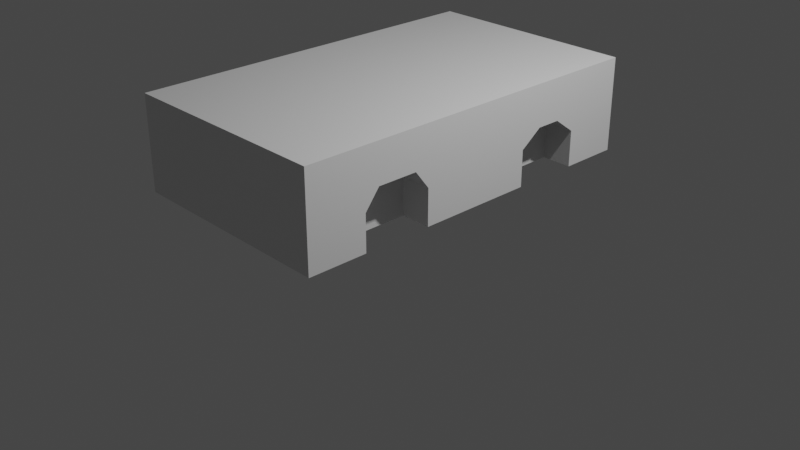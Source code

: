 # Source: Car-1.blend  (saved by Blender 2.93.21; exported with 4.5.12 LTS)
import bpy
from mathutils import Matrix  # noqa: F401  (used for matrix-valued properties, if any)

bpy.ops.wm.read_factory_settings(use_empty=True)
scene = bpy.context.scene
scene.name = 'Scene'

# ---- collections
col_collection = bpy.data.collections.new('Collection'); scene.collection.children.link(col_collection)

# ---- materials (node trees are filled in below, after node groups)
mat_material = bpy.data.materials.new('Material')
mat_material.alpha_threshold = 0.0
mat_material.use_transparent_shadow = False
mat_material.line_color = (0.0, 0.0, 0.0, 1.0)

# ---- material node trees
mat_material.use_nodes = True; mat_material.node_tree.nodes.clear()
_N = mat_material.node_tree.nodes; _L = mat_material.node_tree.links
n0 = _N.new('ShaderNodeOutputMaterial'); n0.name = 'Material Output'; n0.location = (300, 300)
n1 = _N.new('ShaderNodeBsdfPrincipled'); n1.name = 'Principled BSDF'; n1.location = (10, 300)
n1.distribution = 'GGX'
n1.subsurface_method = 'BURLEY'
n1.inputs[2].default_value = 0.4
n1.inputs[3].default_value = 1.45
n1.inputs[27].default_value = (0.0, 0.0, 0.0, 1.0)
n1.inputs[28].default_value = 1.0
_L.new(n1.outputs[0], n0.inputs[0])
n0.is_active_output = True

# ---- world
world_world = bpy.data.worlds.new('World'); scene.world = world_world
world_world.use_nodes = True; world_world.node_tree.nodes.clear()
_N = world_world.node_tree.nodes; _L = world_world.node_tree.links
n0 = _N.new('ShaderNodeOutputWorld'); n0.name = 'World Output'; n0.location = (300, 300)
n1 = _N.new('ShaderNodeBackground'); n1.name = 'Background'; n1.location = (10, 300)
n1.inputs[0].default_value = (0.05088, 0.05088, 0.05088, 1.0)
_L.new(n1.outputs[0], n0.inputs[0])
n0.is_active_output = True
world_world.color = (0.05088, 0.05088, 0.05088)
world_world.use_sun_shadow = False
world_world.sun_shadow_jitter_overblur = 0.0

# ---- cameras
cam_camera = bpy.data.cameras.new('Camera')
cam_camera.clip_end = 100.0
cam_camera.ortho_scale = 7.314

# ---- lights
light_light = bpy.data.lights.new('Light', 'POINT')
light_light.transmission_factor = 0.0
light_light.energy = 1000.0
light_light.shadow_soft_size = 0.1
light_light.shadow_maximum_resolution = 0.006
light_light.use_absolute_resolution = True

# ---- meshes
me_cube = bpy.data.meshes.new('Cube')
me_cube.from_pydata([(0.7172, 1.0, 1.0), (0.7172, 1.0, -1.0), (0.7172, -1.0, 1.0), (0.7172, -1.0, -1.0), (-1.283, 1.0, 1.0), (-1.283, 1.0, -1.0), (-1.283, -1.0, 1.0), (-1.283, -1.0, -1.0), (-1.283, 0.0, -1.0), (0.7172, 0.0, 1.0), (-1.283, 0.0, 1.0), (0.7172, 0.0, -1.0), (-0.3864, 1.0, -1.0), (-0.3864, -1.0, 1.0), (-0.3864, -1.0, -1.0), (-0.3864, 1.0, 1.0), (-0.3864, 0.0, -1.0), (-0.3864, 0.0, 1.0), (-1.283, -0.5, -1.0), (0.7172, -0.5, 1.0), (-1.283, -0.5, 1.0), (0.7172, -0.5, -1.0), (-0.3239, -0.5, -1.0), (-0.3864, -0.5, 1.0), (-1.283, 0.5, 1.0), (0.7172, 0.5, -1.0), (-1.283, 0.5, -1.0), (0.7172, 0.5, 1.0), (-0.3864, 0.5, 1.0), (-0.3185, 0.5, -1.0), (-1.283, -0.25, 1.0), (0.7172, -0.3126, -1.0), (-1.283, -0.25, -1.0), (0.7172, -0.25, 1.0), (-0.3239, -0.3126, -1.0), (-0.3864, -0.25, 1.0), (-1.283, -0.7461, -1.0), (0.7172, -0.7461, 1.0), (-0.3239, -0.6835, -1.0), (-0.3864, -0.7461, 1.0), (-1.283, -0.7461, 1.0), (0.7172, -0.7461, -1.0), (-1.283, 0.25, -1.0), (0.7172, 0.25, 1.0), (-0.3864, 0.25, 1.0), (-0.3185, 0.3179, -1.0), (-1.283, 0.25, 1.0), (0.7172, 0.25, -1.0), (-1.283, 0.75, 1.0), (0.7172, 0.6821, -1.0), (-1.283, 0.75, -1.0), (0.7172, 0.75, 1.0), (-0.3864, 0.75, 1.0), (-0.3185, 0.6821, -1.0), (0.7172, 1.0, 0.5375), (-1.283, -1.0, 0.5375), (0.7172, -1.0, 0.5375), (-1.283, 1.0, 0.5375), (-1.283, 0.0, 0.5375), (-0.3864, 1.0, 0.5375), (-0.3864, -1.0, 0.5375), (-1.283, -0.5, 0.5375), (0.7172, -0.5, 0.1663), (0.7172, 0.5, 0.1023), (-1.283, 0.5, 0.5375), (0.7172, -0.39, 0.1663), (-1.283, -0.25, 0.5375), (-1.283, -0.7461, 0.5375), (0.7172, -0.606, 0.1663), (-1.283, 0.25, 0.5375), (0.7172, 0.434, 0.1023), (0.7172, 0.566, 0.1023), (-1.283, 0.75, 0.5375), (0.7172, 1.0, -0.2313), (0.7172, -1.0, -0.2313), (-1.283, 1.0, -0.2313), (-1.283, 0.0, -0.2313), (-0.3864, 1.0, -0.2313), (-0.3864, -1.0, -0.2313), (-1.283, -0.5, -0.2313), (0.7172, -0.5, -0.2313), (0.7172, 0.5, -0.2313), (-1.283, 0.5, -0.2313), (0.7172, -0.3126, -0.2313), (-1.283, -0.25, -0.2313), (-1.283, -0.7461, -0.2313), (0.7172, -0.6835, -0.2313), (-1.283, 0.25, -0.2313), (0.7172, 0.3179, -0.2313), (0.7172, 0.6821, -0.2313), (-1.283, 0.75, -0.2313), (-1.283, -1.0, -0.2313), (-0.3864, -0.25, -1.0), (-0.3864, -0.5, -1.0), (0.7172, -0.25, -1.0), (-0.3864, -0.7461, -1.0), (0.7172, -0.6835, -1.0), (-0.3864, 0.75, -1.0), (-0.3864, 0.5, -1.0), (-0.3864, 0.25, -1.0), (0.7172, 0.3179, -1.0), (0.7172, 0.75, -1.0), (1.041, 1.0, -0.2313), (1.041, 1.0, -1.0), (1.041, -1.0, -0.2313), (1.041, -1.0, -1.0), (1.041, -0.7461, 1.0), (1.041, -1.0, 1.0), (1.041, 0.75, -1.0), (1.041, 0.25, 1.0), (1.041, 0.0, 1.0), (1.041, -0.25, -1.0), (1.041, 0.0, -1.0), (1.041, 0.0, -0.2313), (1.041, -0.25, 1.0), (1.041, -0.5, 1.0), (1.041, 0.75, 1.0), (1.041, 0.5, 1.0), (1.041, -0.25, -0.2313), (1.041, -0.7461, -1.0), (1.041, -0.7461, -0.2313), (1.041, 0.25, -1.0), (1.041, 0.25, -0.2313), (1.041, 1.0, 1.0), (1.041, 0.75, -0.2313), (1.041, 1.0, 0.5375), (1.041, -1.0, 0.5375), (1.041, 0.0, 0.5375), (1.041, -0.5, 0.5375), (1.041, 0.5, 0.5375), (1.041, -0.3536, 0.5375), (1.041, -0.6425, 0.5375), (1.041, 0.4093, 0.5375), (1.041, 0.5907, 0.5375), (1.041, -0.3126, -0.2313), (1.041, -0.3126, -1.0), (1.041, -0.6835, -0.2313), (1.041, -0.6835, -1.0), (1.041, -0.5, 0.1663), (1.041, -0.606, 0.1663), (1.041, -0.39, 0.1663), (1.041, 0.3179, -0.2313), (1.041, 0.3179, -1.0), (1.041, 0.6821, -0.2313), (1.041, 0.6821, -1.0), (1.041, 0.5, 0.1023), (1.041, 0.434, 0.1023), (1.041, 0.566, 0.1023)], [], [(39, 40, 6, 13), (60, 13, 6, 55), (72, 48, 4, 57), (95, 41, 3, 14), (49, 101, 108, 144), (59, 15, 0, 54), (9, 33, 114, 110), (99, 47, 11, 16), (66, 30, 10, 58), (44, 46, 10, 17), (43, 44, 17, 9), (42, 99, 16, 8), (57, 4, 15, 59), (36, 95, 14, 7), (56, 2, 13, 60), (37, 39, 13, 2), (33, 35, 23, 19), (32, 92, 93, 18), (67, 40, 20, 61), (86, 68, 139, 136), (34, 31, 21, 22), (35, 30, 20, 23), (50, 97, 98, 26), (51, 52, 28, 27), (52, 48, 24, 28), (53, 49, 25, 29), (11, 47, 121, 112), (69, 46, 24, 64), (17, 10, 30, 35), (16, 11, 94, 92), (65, 83, 134, 140), (8, 16, 92, 32), (9, 17, 35, 33), (61, 20, 30, 66), (55, 6, 40, 67), (19, 23, 39, 37), (18, 93, 95, 36), (74, 3, 105, 104), (22, 21, 96, 38), (23, 20, 40, 39), (58, 10, 46, 69), (26, 98, 99, 42), (27, 28, 44, 43), (28, 24, 46, 44), (29, 25, 100, 45), (62, 65, 140, 138), (47, 100, 142, 121), (12, 1, 101, 97), (15, 4, 48, 52), (0, 15, 52, 51), (5, 12, 97, 50), (64, 24, 48, 72), (82, 64, 72, 90), (68, 62, 138, 139), (81, 63, 70, 88), (76, 58, 69, 87), (80, 62, 68, 86), (91, 55, 67, 85), (79, 61, 66, 84), (1, 73, 102, 103), (87, 69, 64, 82), (89, 71, 63, 81), (83, 65, 62, 80), (85, 67, 61, 79), (74, 56, 60, 78), (75, 57, 59, 77), (84, 66, 58, 76), (19, 37, 106, 115), (77, 59, 54, 73), (94, 11, 112, 111), (90, 72, 57, 75), (78, 60, 55, 91), (14, 78, 91, 7), (50, 90, 75, 5), (0, 51, 116, 123), (12, 77, 73, 1), (27, 43, 109, 117), (32, 84, 76, 8), (5, 75, 77, 12), (3, 74, 78, 14), (36, 85, 79, 18), (31, 83, 80, 21), (49, 89, 81, 25), (42, 87, 82, 26), (96, 86, 136, 137), (18, 79, 84, 32), (7, 91, 85, 36), (21, 80, 86, 96), (8, 76, 87, 42), (25, 81, 88, 100), (43, 9, 110, 109), (26, 82, 90, 50), (34, 22, 93, 92), (31, 34, 92, 94), (2, 56, 126, 107), (22, 38, 95, 93), (71, 89, 143, 147), (38, 96, 41, 95), (83, 31, 135, 134), (41, 96, 137, 119), (101, 1, 103, 108), (56, 74, 104, 126), (53, 29, 98, 97), (29, 45, 99, 98), (45, 100, 47, 99), (88, 70, 146, 141), (54, 0, 123, 125), (49, 53, 97, 101), (73, 54, 125, 102), (63, 71, 147, 145), (70, 63, 145, 146), (31, 94, 111, 135), (131, 106, 107, 126), (132, 109, 110, 127), (130, 114, 115, 128), (133, 116, 117, 129), (127, 110, 114, 130), (128, 115, 106, 131), (129, 117, 109, 132), (125, 123, 116, 133), (102, 125, 133, 124), (113, 127, 130, 118), (122, 132, 127, 113), (120, 131, 126, 104), (119, 120, 104, 105), (121, 122, 113, 112), (112, 113, 118, 111), (103, 102, 124, 108), (134, 135, 111, 118), (137, 136, 120, 119), (139, 138, 128, 131), (138, 140, 130, 128), (140, 134, 118, 130), (136, 139, 131, 120), (142, 141, 122, 121), (143, 144, 108, 124), (146, 145, 129, 132), (145, 147, 133, 129), (141, 146, 132, 122), (147, 143, 124, 133), (100, 88, 141, 142), (3, 41, 119, 105), (33, 19, 115, 114), (51, 27, 117, 116), (89, 49, 144, 143), (37, 2, 107, 106)])
_uv = me_cube.uv_layers.new(name='UVMap')
_uv.uv.foreach_set('vector', [0.7629, 0.7183, 0.875, 0.7183, 0.875, 0.75, 0.7629, 0.75, 0.5672, 0.8879, 0.625, 0.8879, 0.625, 1.0, 0.5672, 1.0, 0.5672, 0.2188, 0.625, 0.2188, 0.625, 0.25, 0.5672, 0.25, 0.2371, 0.7183, 0.375, 0.7183, 0.375, 0.75, 0.2371, 0.75, 0.375, 0.5397, 0.375, 0.5312, 0.375, 0.5312, 0.375, 0.5397, 0.5672, 0.3621, 0.625, 0.3621, 0.625, 0.5, 0.5672, 0.5, 0.625, 0.625, 0.625, 0.6562, 0.625, 0.6562, 0.625, 0.625, 0.2371, 0.5938, 0.375, 0.5938, 0.375, 0.625, 0.2371, 0.625, 0.5672, 0.09375, 0.625, 0.09375, 0.625, 0.125, 0.5672, 0.125, 0.7629, 0.5938, 0.875, 0.5938, 0.875, 0.625, 0.7629, 0.625, 0.625, 0.5938, 0.7629, 0.5938, 0.7629, 0.625, 0.625, 0.625, 0.125, 0.5938, 0.2371, 0.5938, 0.2371, 0.625, 0.125, 0.625, 0.5672, 0.25, 0.625, 0.25, 0.625, 0.3621, 0.5672, 0.3621, 0.125, 0.7183, 0.2371, 0.7183, 0.2371, 0.75, 0.125, 0.75, 0.5672, 0.75, 0.625, 0.75, 0.625, 0.8879, 0.5672, 0.8879, 0.625, 0.7183, 0.7629, 0.7183, 0.7629, 0.75, 0.625, 0.75, 0.625, 0.6562, 0.7629, 0.6562, 0.7629, 0.6875, 0.625, 0.6875, 0.125, 0.6562, 0.2371, 0.6562, 0.2371, 0.6875, 0.125, 0.6875, 0.5672, 0.03174, 0.625, 0.03174, 0.625, 0.0625, 0.5672, 0.0625, 0.4711, 0.7104, 0.5594, 0.7104, 0.5594, 0.7104, 0.4711, 0.7104, 0.2449, 0.6641, 0.375, 0.6641, 0.375, 0.6875, 0.2449, 0.6875, 0.7629, 0.6562, 0.875, 0.6562, 0.875, 0.6875, 0.7629, 0.6875, 0.125, 0.5312, 0.2371, 0.5312, 0.2371, 0.5625, 0.125, 0.5625, 0.625, 0.5312, 0.7629, 0.5312, 0.7629, 0.5625, 0.625, 0.5625, 0.7629, 0.5312, 0.875, 0.5312, 0.875, 0.5625, 0.7629, 0.5625, 0.2455, 0.5397, 0.375, 0.5397, 0.375, 0.5625, 0.2455, 0.5625, 0.375, 0.625, 0.375, 0.5938, 0.375, 0.5938, 0.375, 0.625, 0.5672, 0.1562, 0.625, 0.1562, 0.625, 0.1875, 0.5672, 0.1875, 0.7629, 0.625, 0.875, 0.625, 0.875, 0.6562, 0.7629, 0.6562, 0.2371, 0.625, 0.375, 0.625, 0.375, 0.6562, 0.2371, 0.6562, 0.5594, 0.6641, 0.4711, 0.6641, 0.4711, 0.6641, 0.5594, 0.6641, 0.125, 0.625, 0.2371, 0.625, 0.2371, 0.6562, 0.125, 0.6562, 0.625, 0.625, 0.7629, 0.625, 0.7629, 0.6562, 0.625, 0.6562, 0.5672, 0.0625, 0.625, 0.0625, 0.625, 0.09375, 0.5672, 0.09375, 0.5672, 0.0, 0.625, 0.0, 0.625, 0.03174, 0.5672, 0.03174, 0.625, 0.6875, 0.7629, 0.6875, 0.7629, 0.7183, 0.625, 0.7183, 0.125, 0.6875, 0.2371, 0.6875, 0.2371, 0.7183, 0.125, 0.7183, 0.4711, 0.75, 0.375, 0.75, 0.375, 0.75, 0.4711, 0.75, 0.2449, 0.6875, 0.375, 0.6875, 0.375, 0.7104, 0.2449, 0.7104, 0.7629, 0.6875, 0.875, 0.6875, 0.875, 0.7183, 0.7629, 0.7183, 0.5672, 0.125, 0.625, 0.125, 0.625, 0.1562, 0.5672, 0.1562, 0.125, 0.5625, 0.2371, 0.5625, 0.2371, 0.5938, 0.125, 0.5938, 0.625, 0.5625, 0.7629, 0.5625, 0.7629, 0.5938, 0.625, 0.5938, 0.7629, 0.5625, 0.875, 0.5625, 0.875, 0.5938, 0.7629, 0.5938, 0.2455, 0.5625, 0.375, 0.5625, 0.375, 0.5853, 0.2455, 0.5853, 0.5594, 0.6875, 0.5594, 0.6641, 0.5594, 0.6641, 0.5594, 0.6875, 0.375, 0.5938, 0.375, 0.5853, 0.375, 0.5853, 0.375, 0.5938, 0.2371, 0.5, 0.375, 0.5, 0.375, 0.5312, 0.2371, 0.5312, 0.7629, 0.5, 0.875, 0.5, 0.875, 0.5312, 0.7629, 0.5312, 0.625, 0.5, 0.7629, 0.5, 0.7629, 0.5312, 0.625, 0.5312, 0.125, 0.5, 0.2371, 0.5, 0.2371, 0.5312, 0.125, 0.5312, 0.5672, 0.1875, 0.625, 0.1875, 0.625, 0.2188, 0.5672, 0.2188, 0.4711, 0.1875, 0.5672, 0.1875, 0.5672, 0.2188, 0.4711, 0.2188, 0.5594, 0.7104, 0.5594, 0.6875, 0.5594, 0.6875, 0.5594, 0.7104, 0.4711, 0.5625, 0.5587, 0.5625, 0.5587, 0.5853, 0.4711, 0.5853, 0.4711, 0.125, 0.5672, 0.125, 0.5672, 0.1562, 0.4711, 0.1562, 0.4711, 0.6875, 0.5594, 0.6875, 0.5594, 0.7104, 0.4711, 0.7104, 0.4711, 0.0, 0.5672, 0.0, 0.5672, 0.03174, 0.4711, 0.03174, 0.4711, 0.0625, 0.5672, 0.0625, 0.5672, 0.09375, 0.4711, 0.09375, 0.375, 0.5, 0.4711, 0.5, 0.4711, 0.5, 0.375, 0.5, 0.4711, 0.1562, 0.5672, 0.1562, 0.5672, 0.1875, 0.4711, 0.1875, 0.4711, 0.5397, 0.5587, 0.5397, 0.5587, 0.5625, 0.4711, 0.5625, 0.4711, 0.6641, 0.5594, 0.6641, 0.5594, 0.6875, 0.4711, 0.6875, 0.4711, 0.03174, 0.5672, 0.03174, 0.5672, 0.0625, 0.4711, 0.0625, 0.4711, 0.75, 0.5672, 0.75, 0.5672, 0.8879, 0.4711, 0.8879, 0.4711, 0.25, 0.5672, 0.25, 0.5672, 0.3621, 0.4711, 0.3621, 0.4711, 0.09375, 0.5672, 0.09375, 0.5672, 0.125, 0.4711, 0.125, 0.625, 0.6875, 0.625, 0.7183, 0.625, 0.7183, 0.625, 0.6875, 0.4711, 0.3621, 0.5672, 0.3621, 0.5672, 0.5, 0.4711, 0.5, 0.375, 0.6562, 0.375, 0.625, 0.375, 0.625, 0.375, 0.6562, 0.4711, 0.2188, 0.5672, 0.2188, 0.5672, 0.25, 0.4711, 0.25, 0.4711, 0.8879, 0.5672, 0.8879, 0.5672, 1.0, 0.4711, 1.0, 0.375, 0.8879, 0.4711, 0.8879, 0.4711, 1.0, 0.375, 1.0, 0.375, 0.2188, 0.4711, 0.2188, 0.4711, 0.25, 0.375, 0.25, 0.625, 0.5, 0.625, 0.5312, 0.625, 0.5312, 0.625, 0.5, 0.375, 0.3621, 0.4711, 0.3621, 0.4711, 0.5, 0.375, 0.5, 0.625, 0.5625, 0.625, 0.5938, 0.625, 0.5938, 0.625, 0.5625, 0.375, 0.09375, 0.4711, 0.09375, 0.4711, 0.125, 0.375, 0.125, 0.375, 0.25, 0.4711, 0.25, 0.4711, 0.3621, 0.375, 0.3621, 0.375, 0.75, 0.4711, 0.75, 0.4711, 0.8879, 0.375, 0.8879, 0.375, 0.03174, 0.4711, 0.03174, 0.4711, 0.0625, 0.375, 0.0625, 0.375, 0.6641, 0.4711, 0.6641, 0.4711, 0.6875, 0.375, 0.6875, 0.375, 0.5397, 0.4711, 0.5397, 0.4711, 0.5625, 0.375, 0.5625, 0.375, 0.1562, 0.4711, 0.1562, 0.4711, 0.1875, 0.375, 0.1875, 0.375, 0.7104, 0.4711, 0.7104, 0.4711, 0.7104, 0.375, 0.7104, 0.375, 0.0625, 0.4711, 0.0625, 0.4711, 0.09375, 0.375, 0.09375, 0.375, 0.0, 0.4711, 0.0, 0.4711, 0.03174, 0.375, 0.03174, 0.375, 0.6875, 0.4711, 0.6875, 0.4711, 0.7104, 0.375, 0.7104, 0.375, 0.125, 0.4711, 0.125, 0.4711, 0.1562, 0.375, 0.1562, 0.375, 0.5625, 0.4711, 0.5625, 0.4711, 0.5853, 0.375, 0.5853, 0.625, 0.5938, 0.625, 0.625, 0.625, 0.625, 0.625, 0.5938, 0.375, 0.1875, 0.4711, 0.1875, 0.4711, 0.2188, 0.375, 0.2188, 0.2449, 0.6641, 0.2449, 0.6875, 0.2371, 0.6875, 0.2371, 0.6562, 0.375, 0.6641, 0.2449, 0.6641, 0.2371, 0.6562, 0.375, 0.6562, 0.625, 0.75, 0.5672, 0.75, 0.5672, 0.75, 0.625, 0.75, 0.2449, 0.6875, 0.2449, 0.7104, 0.2371, 0.7183, 0.2371, 0.6875, 0.5587, 0.5397, 0.4711, 0.5397, 0.4711, 0.5397, 0.5587, 0.5397, 0.2449, 0.7104, 0.375, 0.7104, 0.375, 0.7183, 0.2371, 0.7183, 0.4711, 0.6641, 0.375, 0.6641, 0.375, 0.6641, 0.4711, 0.6641, 0.375, 0.7183, 0.375, 0.7104, 0.375, 0.7104, 0.375, 0.7183, 0.375, 0.5312, 0.375, 0.5, 0.375, 0.5, 0.375, 0.5312, 0.5672, 0.75, 0.4711, 0.75, 0.4711, 0.75, 0.5672, 0.75, 0.2455, 0.5397, 0.2455, 0.5625, 0.2371, 0.5625, 0.2371, 0.5312, 0.2455, 0.5625, 0.2455, 0.5853, 0.2371, 0.5938, 0.2371, 0.5625, 0.2455, 0.5853, 0.375, 0.5853, 0.375, 0.5938, 0.2371, 0.5938, 0.4711, 0.5853, 0.5587, 0.5853, 0.5587, 0.5853, 0.4711, 0.5853, 0.5672, 0.5, 0.625, 0.5, 0.625, 0.5, 0.5672, 0.5, 0.375, 0.5397, 0.2455, 0.5397, 0.2371, 0.5312, 0.375, 0.5312, 0.4711, 0.5, 0.5672, 0.5, 0.5672, 0.5, 0.4711, 0.5, 0.5587, 0.5625, 0.5587, 0.5397, 0.5587, 0.5397, 0.5587, 0.5625, 0.5587, 0.5853, 0.5587, 0.5625, 0.5587, 0.5625, 0.5587, 0.5853, 0.375, 0.6641, 0.375, 0.6562, 0.375, 0.6562, 0.375, 0.6641, 0.5672, 0.7183, 0.625, 0.7183, 0.625, 0.75, 0.5672, 0.75, 0.5672, 0.5938, 0.625, 0.5938, 0.625, 0.625, 0.5672, 0.625, 0.5672, 0.6562, 0.625, 0.6562, 0.625, 0.6875, 0.5672, 0.6875, 0.5672, 0.5312, 0.625, 0.5312, 0.625, 0.5625, 0.5672, 0.5625, 0.5672, 0.625, 0.625, 0.625, 0.625, 0.6562, 0.5672, 0.6562, 0.5672, 0.6875, 0.625, 0.6875, 0.625, 0.7183, 0.5672, 0.7183, 0.5672, 0.5625, 0.625, 0.5625, 0.625, 0.5938, 0.5672, 0.5938, 0.5672, 0.5, 0.625, 0.5, 0.625, 0.5312, 0.5672, 0.5312, 0.4711, 0.5, 0.5672, 0.5, 0.5672, 0.5312, 0.4711, 0.5312, 0.4711, 0.625, 0.5672, 0.625, 0.5672, 0.6562, 0.4711, 0.6562, 0.4711, 0.5938, 0.5672, 0.5938, 0.5672, 0.625, 0.4711, 0.625, 0.4711, 0.7183, 0.5672, 0.7183, 0.5672, 0.75, 0.4711, 0.75, 0.375, 0.7183, 0.4711, 0.7183, 0.4711, 0.75, 0.375, 0.75, 0.375, 0.5938, 0.4711, 0.5938, 0.4711, 0.625, 0.375, 0.625, 0.375, 0.625, 0.4711, 0.625, 0.4711, 0.6562, 0.375, 0.6562, 0.375, 0.5, 0.4711, 0.5, 0.4711, 0.5312, 0.375, 0.5312, 0.4711, 0.6641, 0.375, 0.6641, 0.375, 0.6562, 0.4711, 0.6562, 0.375, 0.7104, 0.4711, 0.7104, 0.4711, 0.7183, 0.375, 0.7183, 0.5594, 0.7104, 0.5594, 0.6875, 0.5672, 0.6875, 0.5672, 0.7183, 0.5594, 0.6875, 0.5594, 0.6641, 0.5672, 0.6562, 0.5672, 0.6875, 0.5594, 0.6641, 0.4711, 0.6641, 0.4711, 0.6562, 0.5672, 0.6562, 0.4711, 0.7104, 0.5594, 0.7104, 0.5672, 0.7183, 0.4711, 0.7183, 0.375, 0.5853, 0.4711, 0.5853, 0.4711, 0.5938, 0.375, 0.5938, 0.4711, 0.5397, 0.375, 0.5397, 0.375, 0.5312, 0.4711, 0.5312, 0.5587, 0.5853, 0.5587, 0.5625, 0.5672, 0.5625, 0.5672, 0.5938, 0.5587, 0.5625, 0.5587, 0.5397, 0.5672, 0.5312, 0.5672, 0.5625, 0.4711, 0.5853, 0.5587, 0.5853, 0.5672, 0.5938, 0.4711, 0.5938, 0.5587, 0.5397, 0.4711, 0.5397, 0.4711, 0.5312, 0.5672, 0.5312, 0.375, 0.5853, 0.4711, 0.5853, 0.4711, 0.5853, 0.375, 0.5853, 0.375, 0.75, 0.375, 0.7183, 0.375, 0.7183, 0.375, 0.75, 0.625, 0.6562, 0.625, 0.6875, 0.625, 0.6875, 0.625, 0.6562, 0.625, 0.5312, 0.625, 0.5625, 0.625, 0.5625, 0.625, 0.5312, 0.4711, 0.5397, 0.375, 0.5397, 0.375, 0.5397, 0.4711, 0.5397, 0.625, 0.7183, 0.625, 0.75, 0.625, 0.75, 0.625, 0.7183])
_ca = me_cube.color_attributes.new('Col', 'BYTE_COLOR', 'CORNER')
_ca.data.foreach_set('color', [1.0, 1.0, 1.0, 1.0, 1.0, 1.0, 1.0, 1.0, 1.0, 1.0, 1.0, 1.0, 1.0, 1.0, 1.0, 1.0, 1.0, 1.0, 1.0, 1.0, 1.0, 1.0, 1.0, 1.0, 1.0, 1.0, 1.0, 1.0, 1.0, 1.0, 1.0, 1.0, 1.0, 1.0, 1.0, 1.0, 1.0, 1.0, 1.0, 1.0, 1.0, 1.0, 1.0, 1.0, 1.0, 1.0, 1.0, 1.0, 1.0, 1.0, 1.0, 1.0, 1.0, 1.0, 1.0, 1.0, 1.0, 1.0, 1.0, 1.0, 1.0, 1.0, 1.0, 1.0, 1.0, 1.0, 1.0, 1.0, 1.0, 1.0, 1.0, 1.0, 1.0, 1.0, 1.0, 1.0, 1.0, 1.0, 1.0, 1.0, 1.0, 1.0, 1.0, 1.0, 1.0, 1.0, 1.0, 1.0, 1.0, 1.0, 1.0, 1.0, 1.0, 1.0, 1.0, 1.0, 1.0, 1.0, 1.0, 1.0, 1.0, 1.0, 1.0, 1.0, 1.0, 1.0, 1.0, 1.0, 1.0, 1.0, 1.0, 1.0, 1.0, 1.0, 1.0, 1.0, 1.0, 1.0, 1.0, 1.0, 1.0, 1.0, 1.0, 1.0, 1.0, 1.0, 1.0, 1.0, 1.0, 1.0, 1.0, 1.0, 1.0, 1.0, 1.0, 1.0, 1.0, 1.0, 1.0, 1.0, 1.0, 1.0, 1.0, 1.0, 1.0, 1.0, 1.0, 1.0, 1.0, 1.0, 1.0, 1.0, 1.0, 1.0, 1.0, 1.0, 1.0, 1.0, 1.0, 1.0, 1.0, 1.0, 1.0, 1.0, 1.0, 1.0, 1.0, 1.0, 1.0, 1.0, 1.0, 1.0, 1.0, 1.0, 1.0, 1.0, 1.0, 1.0, 1.0, 1.0, 1.0, 1.0, 1.0, 1.0, 1.0, 1.0, 1.0, 1.0, 1.0, 1.0, 1.0, 1.0, 1.0, 1.0, 1.0, 1.0, 1.0, 1.0, 1.0, 1.0, 1.0, 1.0, 1.0, 1.0, 1.0, 1.0, 1.0, 1.0, 1.0, 1.0, 1.0, 1.0, 1.0, 1.0, 1.0, 1.0, 1.0, 1.0, 1.0, 1.0, 1.0, 1.0, 1.0, 1.0, 1.0, 1.0, 1.0, 1.0, 1.0, 1.0, 1.0, 1.0, 1.0, 1.0, 1.0, 1.0, 1.0, 1.0, 1.0, 1.0, 1.0, 1.0, 1.0, 1.0, 1.0, 1.0, 1.0, 1.0, 1.0, 1.0, 1.0, 1.0, 1.0, 1.0, 1.0, 1.0, 1.0, 1.0, 1.0, 1.0, 1.0, 1.0, 1.0, 1.0, 1.0, 1.0, 1.0, 1.0, 1.0, 1.0, 1.0, 1.0, 1.0, 1.0, 1.0, 1.0, 1.0, 1.0, 1.0, 1.0, 1.0, 1.0, 1.0, 1.0, 1.0, 1.0, 1.0, 1.0, 1.0, 1.0, 1.0, 1.0, 1.0, 1.0, 1.0, 1.0, 1.0, 1.0, 1.0, 1.0, 1.0, 1.0, 1.0, 1.0, 1.0, 1.0, 1.0, 1.0, 1.0, 1.0, 1.0, 1.0, 1.0, 1.0, 1.0, 1.0, 1.0, 1.0, 1.0, 1.0, 1.0, 1.0, 1.0, 1.0, 1.0, 1.0, 1.0, 1.0, 1.0, 1.0, 1.0, 1.0, 1.0, 1.0, 1.0, 1.0, 1.0, 1.0, 1.0, 1.0, 1.0, 1.0, 1.0, 1.0, 1.0, 1.0, 1.0, 1.0, 1.0, 1.0, 1.0, 1.0, 1.0, 1.0, 1.0, 1.0, 1.0, 1.0, 1.0, 1.0, 1.0, 1.0, 1.0, 1.0, 1.0, 1.0, 1.0, 1.0, 1.0, 1.0, 1.0, 1.0, 1.0, 1.0, 1.0, 1.0, 1.0, 1.0, 1.0, 1.0, 1.0, 1.0, 1.0, 1.0, 1.0, 1.0, 1.0, 1.0, 1.0, 1.0, 1.0, 1.0, 1.0, 1.0, 1.0, 1.0, 1.0, 1.0, 1.0, 1.0, 1.0, 1.0, 1.0, 1.0, 1.0, 1.0, 1.0, 1.0, 1.0, 1.0, 1.0, 1.0, 1.0, 1.0, 1.0, 1.0, 1.0, 1.0, 1.0, 1.0, 1.0, 1.0, 1.0, 1.0, 1.0, 1.0, 1.0, 1.0, 1.0, 1.0, 1.0, 1.0, 1.0, 1.0, 1.0, 1.0, 1.0, 1.0, 1.0, 1.0, 1.0, 1.0, 1.0, 1.0, 1.0, 1.0, 1.0, 1.0, 1.0, 1.0, 1.0, 1.0, 1.0, 1.0, 1.0, 1.0, 1.0, 1.0, 1.0, 1.0, 1.0, 1.0, 1.0, 1.0, 1.0, 1.0, 1.0, 1.0, 1.0, 1.0, 1.0, 1.0, 1.0, 1.0, 1.0, 1.0, 1.0, 1.0, 1.0, 1.0, 1.0, 1.0, 1.0, 1.0, 1.0, 1.0, 1.0, 1.0, 1.0, 1.0, 1.0, 1.0, 1.0, 1.0, 1.0, 1.0, 1.0, 1.0, 1.0, 1.0, 1.0, 1.0, 1.0, 1.0, 1.0, 1.0, 1.0, 1.0, 1.0, 1.0, 1.0, 1.0, 1.0, 1.0, 1.0, 1.0, 1.0, 1.0, 1.0, 1.0, 1.0, 1.0, 1.0, 1.0, 1.0, 1.0, 1.0, 1.0, 1.0, 1.0, 1.0, 1.0, 1.0, 1.0, 1.0, 1.0, 1.0, 1.0, 1.0, 1.0, 1.0, 1.0, 1.0, 1.0, 1.0, 1.0, 1.0, 1.0, 1.0, 1.0, 1.0, 1.0, 1.0, 1.0, 1.0, 1.0, 1.0, 1.0, 1.0, 1.0, 1.0, 1.0, 1.0, 1.0, 1.0, 1.0, 1.0, 1.0, 1.0, 1.0, 1.0, 1.0, 1.0, 1.0, 1.0, 1.0, 1.0, 1.0, 1.0, 1.0, 1.0, 1.0, 1.0, 1.0, 1.0, 1.0, 1.0, 1.0, 1.0, 1.0, 1.0, 1.0, 1.0, 1.0, 1.0, 1.0, 1.0, 1.0, 1.0, 1.0, 1.0, 1.0, 1.0, 1.0, 1.0, 1.0, 1.0, 1.0, 1.0, 1.0, 1.0, 1.0, 1.0, 1.0, 1.0, 1.0, 1.0, 1.0, 1.0, 1.0, 1.0, 1.0, 1.0, 1.0, 1.0, 1.0, 1.0, 1.0, 1.0, 1.0, 1.0, 1.0, 1.0, 1.0, 1.0, 1.0, 1.0, 1.0, 1.0, 1.0, 1.0, 1.0, 1.0, 1.0, 1.0, 1.0, 1.0, 1.0, 1.0, 1.0, 1.0, 1.0, 1.0, 1.0, 1.0, 1.0, 1.0, 1.0, 1.0, 1.0, 1.0, 1.0, 1.0, 1.0, 1.0, 1.0, 1.0, 1.0, 1.0, 1.0, 1.0, 1.0, 1.0, 1.0, 1.0, 1.0, 1.0, 1.0, 1.0, 1.0, 1.0, 1.0, 1.0, 1.0, 1.0, 1.0, 1.0, 1.0, 1.0, 1.0, 1.0, 1.0, 1.0, 1.0, 1.0, 1.0, 1.0, 1.0, 1.0, 1.0, 1.0, 1.0, 1.0, 1.0, 1.0, 1.0, 1.0, 1.0, 1.0, 1.0, 1.0, 1.0, 1.0, 1.0, 1.0, 1.0, 1.0, 1.0, 1.0, 1.0, 1.0, 1.0, 1.0, 1.0, 1.0, 1.0, 1.0, 1.0, 1.0, 1.0, 1.0, 1.0, 1.0, 1.0, 1.0, 1.0, 1.0, 1.0, 1.0, 1.0, 1.0, 1.0, 1.0, 1.0, 1.0, 1.0, 1.0, 1.0, 1.0, 1.0, 1.0, 1.0, 1.0, 1.0, 1.0, 1.0, 1.0, 1.0, 1.0, 1.0, 1.0, 1.0, 1.0, 1.0, 1.0, 1.0, 1.0, 1.0, 1.0, 1.0, 1.0, 1.0, 1.0, 1.0, 1.0, 1.0, 1.0, 1.0, 1.0, 1.0, 1.0, 1.0, 1.0, 1.0, 1.0, 1.0, 1.0, 1.0, 1.0, 1.0, 1.0, 1.0, 1.0, 1.0, 1.0, 1.0, 1.0, 1.0, 1.0, 1.0, 1.0, 1.0, 1.0, 1.0, 1.0, 1.0, 1.0, 1.0, 1.0, 1.0, 1.0, 1.0, 1.0, 1.0, 1.0, 1.0, 1.0, 1.0, 1.0, 1.0, 1.0, 1.0, 1.0, 1.0, 1.0, 1.0, 1.0, 1.0, 1.0, 1.0, 1.0, 1.0, 1.0, 1.0, 1.0, 1.0, 1.0, 1.0, 1.0, 1.0, 1.0, 1.0, 1.0, 1.0, 1.0, 1.0, 1.0, 1.0, 1.0, 1.0, 1.0, 1.0, 1.0, 1.0, 1.0, 1.0, 1.0, 1.0, 1.0, 1.0, 1.0, 1.0, 1.0, 1.0, 1.0, 1.0, 1.0, 1.0, 1.0, 1.0, 1.0, 1.0, 1.0, 1.0, 1.0, 1.0, 1.0, 1.0, 1.0, 1.0, 1.0, 1.0, 1.0, 1.0, 1.0, 1.0, 1.0, 1.0, 1.0, 1.0, 1.0, 1.0, 1.0, 1.0, 1.0, 1.0, 1.0, 1.0, 1.0, 1.0, 1.0, 1.0, 1.0, 1.0, 1.0, 1.0, 1.0, 1.0, 1.0, 1.0, 1.0, 1.0, 1.0, 1.0, 1.0, 1.0, 1.0, 1.0, 1.0, 1.0, 1.0, 1.0, 1.0, 1.0, 1.0, 1.0, 1.0, 1.0, 1.0, 1.0, 1.0, 1.0, 1.0, 1.0, 1.0, 1.0, 1.0, 1.0, 1.0, 1.0, 1.0, 1.0, 1.0, 1.0, 1.0, 1.0, 1.0, 1.0, 1.0, 1.0, 1.0, 1.0, 1.0, 1.0, 1.0, 1.0, 1.0, 1.0, 1.0, 1.0, 1.0, 1.0, 1.0, 1.0, 1.0, 1.0, 1.0, 1.0, 1.0, 1.0, 1.0, 1.0, 1.0, 1.0, 1.0, 1.0, 1.0, 1.0, 1.0, 1.0, 1.0, 1.0, 1.0, 1.0, 1.0, 1.0, 1.0, 1.0, 1.0, 1.0, 1.0, 1.0, 1.0, 1.0, 1.0, 1.0, 1.0, 1.0, 1.0, 1.0, 1.0, 1.0, 1.0, 1.0, 1.0, 1.0, 1.0, 1.0, 1.0, 1.0, 1.0, 1.0, 1.0, 1.0, 1.0, 1.0, 1.0, 1.0, 1.0, 1.0, 1.0, 1.0, 1.0, 1.0, 1.0, 1.0, 1.0, 1.0, 1.0, 1.0, 1.0, 1.0, 1.0, 1.0, 1.0, 1.0, 1.0, 1.0, 1.0, 1.0, 1.0, 1.0, 1.0, 1.0, 1.0, 1.0, 1.0, 1.0, 1.0, 1.0, 1.0, 1.0, 1.0, 1.0, 1.0, 1.0, 1.0, 1.0, 1.0, 1.0, 1.0, 1.0, 1.0, 1.0, 1.0, 1.0, 1.0, 1.0, 1.0, 1.0, 1.0, 1.0, 1.0, 1.0, 1.0, 1.0, 1.0, 1.0, 1.0, 1.0, 1.0, 1.0, 1.0, 1.0, 1.0, 1.0, 1.0, 1.0, 1.0, 1.0, 1.0, 1.0, 1.0, 1.0, 1.0, 1.0, 1.0, 1.0, 1.0, 1.0, 1.0, 1.0, 1.0, 1.0, 1.0, 1.0, 1.0, 1.0, 1.0, 1.0, 1.0, 1.0, 1.0, 1.0, 1.0, 1.0, 1.0, 1.0, 1.0, 1.0, 1.0, 1.0, 1.0, 1.0, 1.0, 1.0, 1.0, 1.0, 1.0, 1.0, 1.0, 1.0, 1.0, 1.0, 1.0, 1.0, 1.0, 1.0, 1.0, 1.0, 1.0, 1.0, 1.0, 1.0, 1.0, 1.0, 1.0, 1.0, 1.0, 1.0, 1.0, 1.0, 1.0, 1.0, 1.0, 1.0, 1.0, 1.0, 1.0, 1.0, 1.0, 1.0, 1.0, 1.0, 1.0, 1.0, 1.0, 1.0, 1.0, 1.0, 1.0, 1.0, 1.0, 1.0, 1.0, 1.0, 1.0, 1.0, 1.0, 1.0, 1.0, 1.0, 1.0, 1.0, 1.0, 1.0, 1.0, 1.0, 1.0, 1.0, 1.0, 1.0, 1.0, 1.0, 1.0, 1.0, 1.0, 1.0, 1.0, 1.0, 1.0, 1.0, 1.0, 1.0, 1.0, 1.0, 1.0, 1.0, 1.0, 1.0, 1.0, 1.0, 1.0, 1.0, 1.0, 1.0, 1.0, 1.0, 1.0, 1.0, 1.0, 1.0, 1.0, 1.0, 1.0, 1.0, 1.0, 1.0, 1.0, 1.0, 1.0, 1.0, 1.0, 1.0, 1.0, 1.0, 1.0, 1.0, 1.0, 1.0, 1.0, 1.0, 1.0, 1.0, 1.0, 1.0, 1.0, 1.0, 1.0, 1.0, 1.0, 1.0, 1.0, 1.0, 1.0, 1.0, 1.0, 1.0, 1.0, 1.0, 1.0, 1.0, 1.0, 1.0, 1.0, 1.0, 1.0, 1.0, 1.0, 1.0, 1.0, 1.0, 1.0, 1.0, 1.0, 1.0, 1.0, 1.0, 1.0, 1.0, 1.0, 1.0, 1.0, 1.0, 1.0, 1.0, 1.0, 1.0, 1.0, 1.0, 1.0, 1.0, 1.0, 1.0, 1.0, 1.0, 1.0, 1.0, 1.0, 1.0, 1.0, 1.0, 1.0, 1.0, 1.0, 1.0, 1.0, 1.0, 1.0, 1.0, 1.0, 1.0, 1.0, 1.0, 1.0, 1.0, 1.0, 1.0, 1.0, 1.0, 1.0, 1.0, 1.0, 1.0, 1.0, 1.0, 1.0, 1.0, 1.0, 1.0, 1.0, 1.0, 1.0, 1.0, 1.0, 1.0, 1.0, 1.0, 1.0, 1.0, 1.0, 1.0, 1.0, 1.0, 1.0, 1.0, 1.0, 1.0, 1.0, 1.0, 1.0, 1.0, 1.0, 1.0, 1.0, 1.0, 1.0, 1.0, 1.0, 1.0, 1.0, 1.0, 1.0, 1.0, 1.0, 1.0, 1.0, 1.0, 1.0, 1.0, 1.0, 1.0, 1.0, 1.0, 1.0, 1.0, 1.0, 1.0, 1.0, 1.0, 1.0, 1.0, 1.0, 1.0, 1.0, 1.0, 1.0, 1.0, 1.0, 1.0, 1.0, 1.0, 1.0, 1.0, 1.0, 1.0, 1.0, 1.0, 1.0, 1.0, 1.0, 1.0, 1.0, 1.0, 1.0, 1.0, 1.0, 1.0, 1.0, 1.0, 1.0, 1.0, 1.0, 1.0, 1.0, 1.0, 1.0, 1.0, 1.0, 1.0, 1.0, 1.0, 1.0, 1.0, 1.0, 1.0, 1.0, 1.0, 1.0, 1.0, 1.0, 1.0, 1.0, 1.0, 1.0, 1.0, 1.0, 1.0, 1.0, 1.0, 1.0, 1.0, 1.0, 1.0, 1.0, 1.0, 1.0, 1.0, 1.0, 1.0, 1.0, 1.0, 1.0, 1.0, 1.0, 1.0, 1.0, 1.0, 1.0, 1.0, 1.0, 1.0, 1.0, 1.0, 1.0, 1.0, 1.0, 1.0, 1.0, 1.0, 1.0, 1.0, 1.0, 1.0, 1.0, 1.0, 1.0, 1.0, 1.0, 1.0, 1.0, 1.0, 1.0, 1.0, 1.0, 1.0, 1.0, 1.0, 1.0, 1.0, 1.0, 1.0, 1.0, 1.0, 1.0, 1.0, 1.0, 1.0, 1.0, 1.0, 1.0, 1.0, 1.0, 1.0, 1.0, 1.0, 1.0, 1.0, 1.0, 1.0, 1.0, 1.0, 1.0, 1.0, 1.0, 1.0, 1.0, 1.0, 1.0, 1.0, 1.0, 1.0, 1.0, 1.0, 1.0, 1.0, 1.0, 1.0, 1.0, 1.0, 1.0, 1.0, 1.0, 1.0, 1.0, 1.0, 1.0, 1.0, 1.0, 1.0, 1.0, 1.0, 1.0, 1.0, 1.0, 1.0, 1.0, 1.0, 1.0, 1.0, 1.0, 1.0, 1.0, 1.0, 1.0, 1.0, 1.0, 1.0, 1.0, 1.0, 1.0, 1.0, 1.0, 1.0, 1.0, 1.0, 1.0, 1.0, 1.0, 1.0, 1.0, 1.0, 1.0, 1.0, 1.0, 1.0, 1.0, 1.0, 1.0, 1.0, 1.0, 1.0, 1.0, 1.0, 1.0, 1.0, 1.0, 1.0, 1.0, 1.0, 1.0, 1.0, 1.0, 1.0, 1.0, 1.0, 1.0, 1.0, 1.0, 1.0, 1.0, 1.0, 1.0, 1.0, 1.0, 1.0, 1.0, 1.0, 1.0, 1.0, 1.0, 1.0, 1.0, 1.0, 1.0, 1.0, 1.0, 1.0, 1.0, 1.0, 1.0, 1.0, 1.0, 1.0, 1.0, 1.0, 1.0, 1.0, 1.0, 1.0, 1.0, 1.0, 1.0, 1.0, 1.0, 1.0, 1.0, 1.0, 1.0, 1.0, 1.0, 1.0, 1.0, 1.0, 1.0, 1.0, 1.0, 1.0, 1.0, 1.0, 1.0, 1.0, 1.0, 1.0, 1.0, 1.0, 1.0, 1.0, 1.0, 1.0, 1.0, 1.0, 1.0, 1.0, 1.0, 1.0, 1.0, 1.0, 1.0, 1.0, 1.0, 1.0, 1.0, 1.0, 1.0, 1.0, 1.0, 1.0, 1.0, 1.0, 1.0, 1.0, 1.0, 1.0, 1.0, 1.0, 1.0, 1.0, 1.0, 1.0, 1.0, 1.0, 1.0, 1.0, 1.0, 1.0, 1.0, 1.0, 1.0, 1.0, 1.0, 1.0, 1.0, 1.0, 1.0, 1.0, 1.0, 1.0, 1.0, 1.0, 1.0, 1.0, 1.0, 1.0, 1.0, 1.0, 1.0, 1.0, 1.0, 1.0, 1.0, 1.0, 1.0, 1.0, 1.0, 1.0, 1.0, 1.0, 1.0, 1.0, 1.0, 1.0, 1.0, 1.0, 1.0, 1.0, 1.0, 1.0, 1.0, 1.0, 1.0, 1.0, 1.0, 1.0, 1.0, 1.0, 1.0, 1.0, 1.0, 1.0, 1.0, 1.0, 1.0, 1.0, 1.0, 1.0, 1.0, 1.0, 1.0, 1.0, 1.0, 1.0, 1.0, 1.0, 1.0, 1.0, 1.0, 1.0, 1.0, 1.0, 1.0, 1.0, 1.0, 1.0, 1.0, 1.0, 1.0, 1.0, 1.0, 1.0, 1.0, 1.0, 1.0, 1.0, 1.0, 1.0, 1.0, 1.0, 1.0, 1.0, 1.0, 1.0, 1.0, 1.0, 1.0, 1.0, 1.0, 1.0, 1.0, 1.0, 1.0, 1.0, 1.0, 1.0, 1.0, 1.0, 1.0, 1.0, 1.0, 1.0, 1.0, 1.0, 1.0, 1.0, 1.0, 1.0, 1.0, 1.0, 1.0, 1.0, 1.0, 1.0, 1.0, 1.0, 1.0, 1.0, 1.0, 1.0, 1.0, 1.0, 1.0, 1.0, 1.0, 1.0, 1.0, 1.0, 1.0, 1.0, 1.0, 1.0, 1.0, 1.0, 1.0, 1.0, 1.0, 1.0, 1.0, 1.0, 1.0, 1.0, 1.0, 1.0, 1.0, 1.0, 1.0, 1.0, 1.0, 1.0, 1.0, 1.0, 1.0, 1.0, 1.0, 1.0, 1.0, 1.0, 1.0, 1.0, 1.0, 1.0, 1.0, 1.0, 1.0, 1.0, 1.0, 1.0, 1.0, 1.0, 1.0, 1.0, 1.0, 1.0, 1.0, 1.0, 1.0, 1.0, 1.0, 1.0, 1.0, 1.0, 1.0, 1.0, 1.0, 1.0, 1.0, 1.0, 1.0, 1.0, 1.0, 1.0, 1.0, 1.0, 1.0, 1.0, 1.0, 1.0, 1.0, 1.0, 1.0, 1.0, 1.0, 1.0, 1.0, 1.0, 1.0, 1.0, 1.0, 1.0, 1.0, 1.0, 1.0, 1.0, 1.0, 1.0, 1.0, 1.0, 1.0, 1.0, 1.0, 1.0, 1.0, 1.0, 1.0, 1.0, 1.0, 1.0, 1.0, 1.0, 1.0, 1.0, 1.0, 1.0, 1.0, 1.0, 1.0, 1.0, 1.0, 1.0, 1.0, 1.0, 1.0, 1.0, 1.0, 1.0, 1.0, 1.0, 1.0, 1.0, 1.0, 1.0, 1.0, 1.0, 1.0, 1.0, 1.0, 1.0, 1.0, 1.0, 1.0, 1.0, 1.0, 1.0, 1.0, 1.0, 1.0, 1.0, 1.0, 1.0, 1.0, 1.0, 1.0, 1.0, 1.0, 1.0, 1.0, 1.0, 1.0, 1.0, 1.0, 1.0, 1.0, 1.0, 1.0, 1.0, 1.0, 1.0, 1.0, 1.0, 1.0, 1.0, 1.0, 1.0, 1.0, 1.0, 1.0, 1.0, 1.0, 1.0, 1.0, 1.0, 1.0, 1.0, 1.0, 1.0, 1.0, 1.0, 1.0, 1.0, 1.0, 1.0, 1.0, 1.0, 1.0, 1.0, 1.0, 1.0, 1.0, 1.0, 1.0, 1.0, 1.0, 1.0, 1.0, 1.0, 1.0, 1.0, 1.0, 1.0, 1.0, 1.0, 1.0, 1.0, 1.0, 1.0, 1.0, 1.0, 1.0, 1.0, 1.0, 1.0, 1.0, 1.0, 1.0, 1.0, 1.0, 1.0, 1.0, 1.0, 1.0, 1.0, 1.0, 1.0, 1.0, 1.0, 1.0, 1.0, 1.0, 1.0, 1.0, 1.0, 1.0, 1.0, 1.0, 1.0, 1.0, 1.0, 1.0, 1.0, 1.0, 1.0, 1.0, 1.0, 1.0, 1.0, 1.0, 1.0, 1.0, 1.0, 1.0, 1.0, 1.0, 1.0, 1.0, 1.0, 1.0, 1.0, 1.0, 1.0, 1.0, 1.0, 1.0, 1.0, 1.0, 1.0, 1.0, 1.0, 1.0, 1.0, 1.0, 1.0, 1.0, 1.0, 1.0, 1.0, 1.0, 1.0, 1.0, 1.0, 1.0, 1.0, 1.0, 1.0, 1.0, 1.0, 1.0, 1.0, 1.0, 1.0, 1.0, 1.0, 1.0, 1.0, 1.0, 1.0, 1.0, 1.0, 1.0, 1.0, 1.0, 1.0, 1.0, 1.0, 1.0, 1.0, 1.0, 1.0, 1.0, 1.0, 1.0, 1.0, 1.0, 1.0, 1.0, 1.0, 1.0, 1.0, 1.0, 1.0, 1.0, 1.0, 1.0, 1.0, 1.0, 1.0, 1.0, 1.0, 1.0, 1.0, 1.0, 1.0, 1.0, 1.0, 1.0, 1.0, 1.0, 1.0, 1.0, 1.0, 1.0, 1.0, 1.0, 1.0, 1.0, 1.0, 1.0, 1.0, 1.0, 1.0, 1.0, 1.0, 1.0, 1.0, 1.0, 1.0, 1.0, 1.0, 1.0, 1.0, 1.0, 1.0, 1.0, 1.0, 1.0, 1.0, 1.0, 1.0, 1.0, 1.0, 1.0, 1.0, 1.0, 1.0, 1.0, 1.0, 1.0, 1.0, 1.0, 1.0, 1.0, 1.0, 1.0, 1.0, 1.0, 1.0, 1.0, 1.0, 1.0, 1.0, 1.0, 1.0, 1.0, 1.0, 1.0, 1.0, 1.0, 1.0, 1.0, 1.0, 1.0, 1.0, 1.0, 1.0, 1.0, 1.0, 1.0, 1.0, 1.0, 1.0, 1.0, 1.0, 1.0, 1.0, 1.0, 1.0, 1.0, 1.0, 1.0, 1.0, 1.0, 1.0, 1.0, 1.0, 1.0, 1.0, 1.0, 1.0, 1.0, 1.0, 1.0, 1.0, 1.0, 1.0, 1.0, 1.0, 1.0, 1.0, 1.0, 1.0, 1.0, 1.0, 1.0, 1.0, 1.0, 1.0, 1.0, 1.0, 1.0, 1.0, 1.0, 1.0, 1.0, 1.0, 1.0, 1.0, 1.0, 1.0, 1.0, 1.0, 1.0, 1.0, 1.0, 1.0, 1.0, 1.0, 1.0, 1.0, 1.0, 1.0, 1.0, 1.0, 1.0, 1.0, 1.0, 1.0, 1.0, 1.0, 1.0, 1.0, 1.0, 1.0, 1.0, 1.0, 1.0, 1.0, 1.0, 1.0, 1.0, 1.0, 1.0, 1.0, 1.0, 1.0, 1.0, 1.0, 1.0, 1.0])
me_cube.materials.append(mat_material)
me_cube.use_remesh_preserve_volume = False
me_cube.use_remesh_preserve_attributes = False
me_cube.use_mirror_vertex_groups = False
me_cube.update()

# ---- objects
ob_cube = bpy.data.objects.new('Cube', me_cube)
ob_light = bpy.data.objects.new('Light', light_light)
ob_camera = bpy.data.objects.new('Camera', cam_camera)

# ---- transforms, parenting, visibility, modifiers, constraints
ob_cube.location = (0.0, 0.0, 1.0)
ob_cube.scale = (1.0, 2.0, 0.5)
ob_cube.lock_rotations_4d = False
ob_cube.empty_display_type = 'ARROWS'
ob_cube.lineart.crease_threshold = 0.0
ob_light.location = (4.076, 1.005, 5.904)
ob_light.rotation_euler = (0.6503, 0.05522, 1.866)
ob_light.lock_rotations_4d = False
ob_light.empty_display_type = 'ARROWS'
ob_light.color = (0.0, 0.0, 0.0, 0.0)
ob_light.lineart.crease_threshold = 0.0
ob_camera.location = (7.359, -6.926, 4.958)
ob_camera.rotation_euler = (1.109, 0.0, 0.8149)
ob_camera.lock_rotations_4d = False
ob_camera.empty_display_type = 'ARROWS'
ob_camera.color = (0.0, 0.0, 0.0, 0.0)
ob_camera.display_type = 'WIRE'
ob_camera.lineart.crease_threshold = 0.0

# ---- collection membership
col_collection.objects.link(ob_cube)
col_collection.objects.link(ob_light)
col_collection.objects.link(ob_camera)

# ---- scene / render settings (as saved in the file)
scene.camera = ob_camera
scene.frame_start = 1; scene.frame_end = 250; scene.frame_set(1)
scene.render.engine = 'BLENDER_EEVEE_NEXT'
scene.cycles.use_denoising = False
scene.cycles.samples = 128
scene.cycles.sampling_pattern = 'TABULATED_SOBOL'
scene.cycles.use_adaptive_sampling = False
scene.cycles.use_light_tree = False
scene.view_settings.view_transform = 'Filmic'
bpy.context.view_layer.update()
